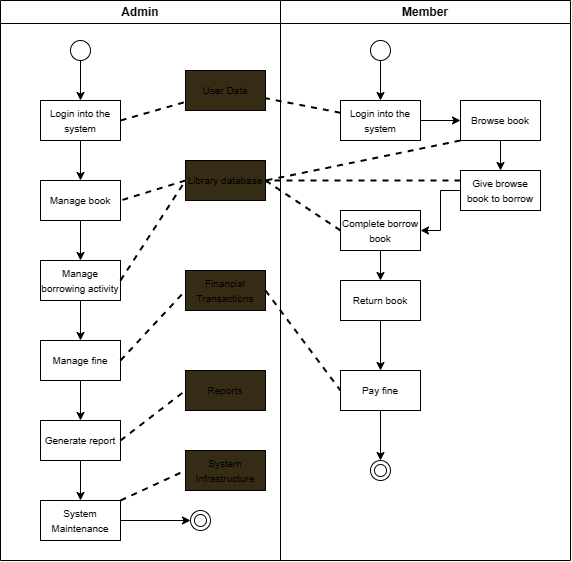

The diagram above was exported from draw.io. Its source (the exported page's mxGraphModel, read from the mxfile embedded in the PNG):
<mxGraphModel dx="835" dy="474" grid="1" gridSize="10" guides="1" tooltips="1" connect="1" arrows="1" fold="1" page="1" pageScale="1" pageWidth="850" pageHeight="1100" math="0" shadow="0">
  <root>
    <mxCell id="0" />
    <mxCell id="1" parent="0" />
    <mxCell id="72xBHVQKJBweaBBq_A6N-4" value="Admin" style="swimlane;whiteSpace=wrap;html=1;" vertex="1" parent="1">
      <mxGeometry x="160" y="80" width="280" height="560" as="geometry">
        <mxRectangle x="390" y="190" width="140" height="30" as="alternateBounds" />
      </mxGeometry>
    </mxCell>
    <mxCell id="72xBHVQKJBweaBBq_A6N-11" style="edgeStyle=orthogonalEdgeStyle;rounded=0;orthogonalLoop=1;jettySize=auto;html=1;entryX=0.5;entryY=0;entryDx=0;entryDy=0;" edge="1" parent="72xBHVQKJBweaBBq_A6N-4" source="72xBHVQKJBweaBBq_A6N-6" target="72xBHVQKJBweaBBq_A6N-8">
      <mxGeometry relative="1" as="geometry" />
    </mxCell>
    <mxCell id="72xBHVQKJBweaBBq_A6N-6" value="" style="ellipse;whiteSpace=wrap;html=1;aspect=fixed;" vertex="1" parent="72xBHVQKJBweaBBq_A6N-4">
      <mxGeometry x="70" y="40" width="20" height="20" as="geometry" />
    </mxCell>
    <mxCell id="72xBHVQKJBweaBBq_A6N-18" style="edgeStyle=orthogonalEdgeStyle;rounded=0;orthogonalLoop=1;jettySize=auto;html=1;" edge="1" parent="72xBHVQKJBweaBBq_A6N-4" source="72xBHVQKJBweaBBq_A6N-8" target="72xBHVQKJBweaBBq_A6N-14">
      <mxGeometry relative="1" as="geometry" />
    </mxCell>
    <mxCell id="72xBHVQKJBweaBBq_A6N-8" value="&lt;font style=&quot;font-size: 10px;&quot;&gt;Login into the system&lt;/font&gt;" style="rounded=0;whiteSpace=wrap;html=1;" vertex="1" parent="72xBHVQKJBweaBBq_A6N-4">
      <mxGeometry x="40" y="100" width="80" height="40" as="geometry" />
    </mxCell>
    <mxCell id="72xBHVQKJBweaBBq_A6N-19" style="edgeStyle=orthogonalEdgeStyle;rounded=0;orthogonalLoop=1;jettySize=auto;html=1;" edge="1" parent="72xBHVQKJBweaBBq_A6N-4" source="72xBHVQKJBweaBBq_A6N-14" target="72xBHVQKJBweaBBq_A6N-15">
      <mxGeometry relative="1" as="geometry" />
    </mxCell>
    <mxCell id="72xBHVQKJBweaBBq_A6N-14" value="&lt;font style=&quot;font-size: 10px;&quot;&gt;Manage book&lt;/font&gt;" style="rounded=0;whiteSpace=wrap;html=1;" vertex="1" parent="72xBHVQKJBweaBBq_A6N-4">
      <mxGeometry x="40" y="180" width="80" height="40" as="geometry" />
    </mxCell>
    <mxCell id="72xBHVQKJBweaBBq_A6N-20" style="edgeStyle=orthogonalEdgeStyle;rounded=0;orthogonalLoop=1;jettySize=auto;html=1;" edge="1" parent="72xBHVQKJBweaBBq_A6N-4" source="72xBHVQKJBweaBBq_A6N-15" target="72xBHVQKJBweaBBq_A6N-16">
      <mxGeometry relative="1" as="geometry" />
    </mxCell>
    <mxCell id="72xBHVQKJBweaBBq_A6N-15" value="&lt;font style=&quot;font-size: 10px;&quot;&gt;Manage borrowing activity&lt;/font&gt;" style="rounded=0;whiteSpace=wrap;html=1;" vertex="1" parent="72xBHVQKJBweaBBq_A6N-4">
      <mxGeometry x="40" y="260" width="80" height="40" as="geometry" />
    </mxCell>
    <mxCell id="72xBHVQKJBweaBBq_A6N-21" style="edgeStyle=orthogonalEdgeStyle;rounded=0;orthogonalLoop=1;jettySize=auto;html=1;" edge="1" parent="72xBHVQKJBweaBBq_A6N-4" source="72xBHVQKJBweaBBq_A6N-16" target="72xBHVQKJBweaBBq_A6N-17">
      <mxGeometry relative="1" as="geometry" />
    </mxCell>
    <mxCell id="72xBHVQKJBweaBBq_A6N-16" value="&lt;font style=&quot;font-size: 10px;&quot;&gt;Manage fine&lt;/font&gt;" style="rounded=0;whiteSpace=wrap;html=1;" vertex="1" parent="72xBHVQKJBweaBBq_A6N-4">
      <mxGeometry x="40" y="340" width="80" height="40" as="geometry" />
    </mxCell>
    <mxCell id="72xBHVQKJBweaBBq_A6N-24" style="edgeStyle=orthogonalEdgeStyle;rounded=0;orthogonalLoop=1;jettySize=auto;html=1;" edge="1" parent="72xBHVQKJBweaBBq_A6N-4" source="72xBHVQKJBweaBBq_A6N-17" target="72xBHVQKJBweaBBq_A6N-37">
      <mxGeometry relative="1" as="geometry" />
    </mxCell>
    <mxCell id="72xBHVQKJBweaBBq_A6N-17" value="&lt;font style=&quot;font-size: 10px;&quot;&gt;Generate report&lt;/font&gt;" style="rounded=0;whiteSpace=wrap;html=1;" vertex="1" parent="72xBHVQKJBweaBBq_A6N-4">
      <mxGeometry x="40" y="420" width="80" height="40" as="geometry" />
    </mxCell>
    <mxCell id="72xBHVQKJBweaBBq_A6N-23" value="" style="ellipse;html=1;shape=endState;fillColor=#FFFFFF;strokeColor=#020500;" vertex="1" parent="72xBHVQKJBweaBBq_A6N-4">
      <mxGeometry x="190" y="510" width="20" height="20" as="geometry" />
    </mxCell>
    <mxCell id="72xBHVQKJBweaBBq_A6N-38" style="edgeStyle=orthogonalEdgeStyle;rounded=0;orthogonalLoop=1;jettySize=auto;html=1;entryX=0;entryY=0.5;entryDx=0;entryDy=0;" edge="1" parent="72xBHVQKJBweaBBq_A6N-4" source="72xBHVQKJBweaBBq_A6N-37" target="72xBHVQKJBweaBBq_A6N-23">
      <mxGeometry relative="1" as="geometry" />
    </mxCell>
    <mxCell id="72xBHVQKJBweaBBq_A6N-37" value="&lt;font style=&quot;font-size: 10px;&quot;&gt;System Maintenance&lt;/font&gt;" style="rounded=0;whiteSpace=wrap;html=1;" vertex="1" parent="72xBHVQKJBweaBBq_A6N-4">
      <mxGeometry x="40" y="500" width="80" height="40" as="geometry" />
    </mxCell>
    <mxCell id="72xBHVQKJBweaBBq_A6N-39" value="&lt;font style=&quot;font-size: 10px;&quot;&gt;User Data&lt;/font&gt;" style="rounded=0;whiteSpace=wrap;html=1;fillColor=#362C15;" vertex="1" parent="72xBHVQKJBweaBBq_A6N-4">
      <mxGeometry x="185" y="70" width="80" height="40" as="geometry" />
    </mxCell>
    <mxCell id="72xBHVQKJBweaBBq_A6N-40" value="" style="endArrow=none;dashed=1;html=1;strokeWidth=2;rounded=0;exitX=1;exitY=0.5;exitDx=0;exitDy=0;" edge="1" parent="72xBHVQKJBweaBBq_A6N-4" source="72xBHVQKJBweaBBq_A6N-8" target="72xBHVQKJBweaBBq_A6N-39">
      <mxGeometry width="50" height="50" relative="1" as="geometry">
        <mxPoint x="250" y="170" as="sourcePoint" />
        <mxPoint x="180" y="120" as="targetPoint" />
      </mxGeometry>
    </mxCell>
    <mxCell id="72xBHVQKJBweaBBq_A6N-44" value="&lt;font style=&quot;font-size: 10px;&quot;&gt;Library database&lt;/font&gt;" style="rounded=0;whiteSpace=wrap;html=1;fillColor=#362C15;" vertex="1" parent="72xBHVQKJBweaBBq_A6N-4">
      <mxGeometry x="185" y="160" width="80" height="40" as="geometry" />
    </mxCell>
    <mxCell id="72xBHVQKJBweaBBq_A6N-45" value="" style="endArrow=none;dashed=1;html=1;strokeWidth=2;rounded=0;exitX=0;exitY=0.5;exitDx=0;exitDy=0;entryX=1;entryY=0.5;entryDx=0;entryDy=0;" edge="1" parent="72xBHVQKJBweaBBq_A6N-4" source="72xBHVQKJBweaBBq_A6N-44" target="72xBHVQKJBweaBBq_A6N-14">
      <mxGeometry width="50" height="50" relative="1" as="geometry">
        <mxPoint x="130" y="130" as="sourcePoint" />
        <mxPoint x="195" y="111" as="targetPoint" />
      </mxGeometry>
    </mxCell>
    <mxCell id="72xBHVQKJBweaBBq_A6N-46" value="" style="endArrow=none;dashed=1;html=1;strokeWidth=2;rounded=0;exitX=1;exitY=0.5;exitDx=0;exitDy=0;entryX=0;entryY=0.5;entryDx=0;entryDy=0;" edge="1" parent="72xBHVQKJBweaBBq_A6N-4" source="72xBHVQKJBweaBBq_A6N-15" target="72xBHVQKJBweaBBq_A6N-44">
      <mxGeometry width="50" height="50" relative="1" as="geometry">
        <mxPoint x="140" y="140" as="sourcePoint" />
        <mxPoint x="205" y="121" as="targetPoint" />
      </mxGeometry>
    </mxCell>
    <mxCell id="72xBHVQKJBweaBBq_A6N-52" value="&lt;span style=&quot;font-size: 10px;&quot;&gt;Financial Transactions&lt;/span&gt;" style="rounded=0;whiteSpace=wrap;html=1;fillColor=#362C15;" vertex="1" parent="72xBHVQKJBweaBBq_A6N-4">
      <mxGeometry x="185" y="270" width="80" height="40" as="geometry" />
    </mxCell>
    <mxCell id="72xBHVQKJBweaBBq_A6N-54" value="" style="endArrow=none;dashed=1;html=1;strokeWidth=2;rounded=0;exitX=1;exitY=0.5;exitDx=0;exitDy=0;entryX=0;entryY=0.5;entryDx=0;entryDy=0;" edge="1" parent="72xBHVQKJBweaBBq_A6N-4" source="72xBHVQKJBweaBBq_A6N-16" target="72xBHVQKJBweaBBq_A6N-52">
      <mxGeometry width="50" height="50" relative="1" as="geometry">
        <mxPoint x="130" y="130" as="sourcePoint" />
        <mxPoint x="195" y="111" as="targetPoint" />
      </mxGeometry>
    </mxCell>
    <mxCell id="72xBHVQKJBweaBBq_A6N-56" value="&lt;span style=&quot;font-size: 10px;&quot;&gt;Reports&lt;/span&gt;" style="rounded=0;whiteSpace=wrap;html=1;fillColor=#362C15;" vertex="1" parent="72xBHVQKJBweaBBq_A6N-4">
      <mxGeometry x="185" y="370" width="80" height="40" as="geometry" />
    </mxCell>
    <mxCell id="72xBHVQKJBweaBBq_A6N-58" value="&lt;span style=&quot;font-size: 10px;&quot;&gt;System Infrastructure&lt;/span&gt;" style="rounded=0;whiteSpace=wrap;html=1;fillColor=#362C15;" vertex="1" parent="72xBHVQKJBweaBBq_A6N-4">
      <mxGeometry x="185" y="450" width="80" height="40" as="geometry" />
    </mxCell>
    <mxCell id="72xBHVQKJBweaBBq_A6N-59" value="" style="endArrow=none;dashed=1;html=1;strokeWidth=2;rounded=0;exitX=1;exitY=0;exitDx=0;exitDy=0;entryX=0;entryY=0.5;entryDx=0;entryDy=0;" edge="1" parent="72xBHVQKJBweaBBq_A6N-4" source="72xBHVQKJBweaBBq_A6N-37" target="72xBHVQKJBweaBBq_A6N-58">
      <mxGeometry width="50" height="50" relative="1" as="geometry">
        <mxPoint x="130" y="370" as="sourcePoint" />
        <mxPoint x="195" y="300" as="targetPoint" />
      </mxGeometry>
    </mxCell>
    <mxCell id="72xBHVQKJBweaBBq_A6N-60" value="" style="endArrow=none;dashed=1;html=1;strokeWidth=2;rounded=0;exitX=1;exitY=0.5;exitDx=0;exitDy=0;entryX=0;entryY=0.5;entryDx=0;entryDy=0;" edge="1" parent="72xBHVQKJBweaBBq_A6N-4" source="72xBHVQKJBweaBBq_A6N-17" target="72xBHVQKJBweaBBq_A6N-56">
      <mxGeometry width="50" height="50" relative="1" as="geometry">
        <mxPoint x="140" y="380" as="sourcePoint" />
        <mxPoint x="205" y="310" as="targetPoint" />
      </mxGeometry>
    </mxCell>
    <mxCell id="72xBHVQKJBweaBBq_A6N-5" value="Member" style="swimlane;whiteSpace=wrap;html=1;" vertex="1" parent="1">
      <mxGeometry x="440" y="80" width="290" height="560" as="geometry" />
    </mxCell>
    <mxCell id="72xBHVQKJBweaBBq_A6N-13" style="edgeStyle=orthogonalEdgeStyle;rounded=0;orthogonalLoop=1;jettySize=auto;html=1;entryX=0.5;entryY=0;entryDx=0;entryDy=0;" edge="1" parent="72xBHVQKJBweaBBq_A6N-5" source="72xBHVQKJBweaBBq_A6N-7" target="72xBHVQKJBweaBBq_A6N-12">
      <mxGeometry relative="1" as="geometry" />
    </mxCell>
    <mxCell id="72xBHVQKJBweaBBq_A6N-7" value="" style="ellipse;whiteSpace=wrap;html=1;aspect=fixed;" vertex="1" parent="72xBHVQKJBweaBBq_A6N-5">
      <mxGeometry x="90" y="40" width="20" height="20" as="geometry" />
    </mxCell>
    <mxCell id="72xBHVQKJBweaBBq_A6N-31" style="edgeStyle=orthogonalEdgeStyle;rounded=0;orthogonalLoop=1;jettySize=auto;html=1;entryX=0;entryY=0.5;entryDx=0;entryDy=0;" edge="1" parent="72xBHVQKJBweaBBq_A6N-5" source="72xBHVQKJBweaBBq_A6N-12" target="72xBHVQKJBweaBBq_A6N-25">
      <mxGeometry relative="1" as="geometry" />
    </mxCell>
    <mxCell id="72xBHVQKJBweaBBq_A6N-12" value="&lt;font style=&quot;font-size: 10px;&quot;&gt;Login into the system&lt;/font&gt;" style="rounded=0;whiteSpace=wrap;html=1;" vertex="1" parent="72xBHVQKJBweaBBq_A6N-5">
      <mxGeometry x="60" y="100" width="80" height="40" as="geometry" />
    </mxCell>
    <mxCell id="72xBHVQKJBweaBBq_A6N-32" style="edgeStyle=orthogonalEdgeStyle;rounded=0;orthogonalLoop=1;jettySize=auto;html=1;entryX=0.5;entryY=0;entryDx=0;entryDy=0;" edge="1" parent="72xBHVQKJBweaBBq_A6N-5" source="72xBHVQKJBweaBBq_A6N-25" target="72xBHVQKJBweaBBq_A6N-26">
      <mxGeometry relative="1" as="geometry" />
    </mxCell>
    <mxCell id="72xBHVQKJBweaBBq_A6N-25" value="&lt;font style=&quot;font-size: 10px;&quot;&gt;Browse book&lt;/font&gt;" style="rounded=0;whiteSpace=wrap;html=1;" vertex="1" parent="72xBHVQKJBweaBBq_A6N-5">
      <mxGeometry x="180" y="100" width="80" height="40" as="geometry" />
    </mxCell>
    <mxCell id="72xBHVQKJBweaBBq_A6N-33" style="edgeStyle=orthogonalEdgeStyle;rounded=0;orthogonalLoop=1;jettySize=auto;html=1;entryX=1;entryY=0.5;entryDx=0;entryDy=0;" edge="1" parent="72xBHVQKJBweaBBq_A6N-5" source="72xBHVQKJBweaBBq_A6N-26" target="72xBHVQKJBweaBBq_A6N-27">
      <mxGeometry relative="1" as="geometry" />
    </mxCell>
    <mxCell id="72xBHVQKJBweaBBq_A6N-26" value="&lt;font style=&quot;font-size: 10px;&quot;&gt;Give browse book to borrow&lt;/font&gt;" style="rounded=0;whiteSpace=wrap;html=1;" vertex="1" parent="72xBHVQKJBweaBBq_A6N-5">
      <mxGeometry x="180" y="170" width="80" height="40" as="geometry" />
    </mxCell>
    <mxCell id="72xBHVQKJBweaBBq_A6N-34" style="edgeStyle=orthogonalEdgeStyle;rounded=0;orthogonalLoop=1;jettySize=auto;html=1;" edge="1" parent="72xBHVQKJBweaBBq_A6N-5" source="72xBHVQKJBweaBBq_A6N-27" target="72xBHVQKJBweaBBq_A6N-28">
      <mxGeometry relative="1" as="geometry" />
    </mxCell>
    <mxCell id="72xBHVQKJBweaBBq_A6N-27" value="&lt;font style=&quot;font-size: 10px;&quot;&gt;Complete borrow book&lt;/font&gt;" style="rounded=0;whiteSpace=wrap;html=1;" vertex="1" parent="72xBHVQKJBweaBBq_A6N-5">
      <mxGeometry x="60" y="210" width="80" height="40" as="geometry" />
    </mxCell>
    <mxCell id="72xBHVQKJBweaBBq_A6N-35" style="edgeStyle=orthogonalEdgeStyle;rounded=0;orthogonalLoop=1;jettySize=auto;html=1;" edge="1" parent="72xBHVQKJBweaBBq_A6N-5" source="72xBHVQKJBweaBBq_A6N-28" target="72xBHVQKJBweaBBq_A6N-29">
      <mxGeometry relative="1" as="geometry" />
    </mxCell>
    <mxCell id="72xBHVQKJBweaBBq_A6N-28" value="&lt;font style=&quot;font-size: 10px;&quot;&gt;Return book&lt;/font&gt;" style="rounded=0;whiteSpace=wrap;html=1;" vertex="1" parent="72xBHVQKJBweaBBq_A6N-5">
      <mxGeometry x="60" y="280" width="80" height="40" as="geometry" />
    </mxCell>
    <mxCell id="72xBHVQKJBweaBBq_A6N-36" style="edgeStyle=orthogonalEdgeStyle;rounded=0;orthogonalLoop=1;jettySize=auto;html=1;entryX=0.5;entryY=0;entryDx=0;entryDy=0;" edge="1" parent="72xBHVQKJBweaBBq_A6N-5" source="72xBHVQKJBweaBBq_A6N-29" target="72xBHVQKJBweaBBq_A6N-30">
      <mxGeometry relative="1" as="geometry" />
    </mxCell>
    <mxCell id="72xBHVQKJBweaBBq_A6N-29" value="&lt;span style=&quot;font-size: 10px;&quot;&gt;Pay fine&lt;/span&gt;" style="rounded=0;whiteSpace=wrap;html=1;" vertex="1" parent="72xBHVQKJBweaBBq_A6N-5">
      <mxGeometry x="60" y="370" width="80" height="40" as="geometry" />
    </mxCell>
    <mxCell id="72xBHVQKJBweaBBq_A6N-30" value="" style="ellipse;html=1;shape=endState;fillColor=#FFFFFF;strokeColor=#020500;" vertex="1" parent="72xBHVQKJBweaBBq_A6N-5">
      <mxGeometry x="90" y="460" width="20" height="20" as="geometry" />
    </mxCell>
    <mxCell id="72xBHVQKJBweaBBq_A6N-43" value="" style="endArrow=none;dashed=1;html=1;strokeWidth=2;rounded=0;" edge="1" parent="1" source="72xBHVQKJBweaBBq_A6N-12" target="72xBHVQKJBweaBBq_A6N-39">
      <mxGeometry width="50" height="50" relative="1" as="geometry">
        <mxPoint x="290" y="210" as="sourcePoint" />
        <mxPoint x="355" y="210" as="targetPoint" />
      </mxGeometry>
    </mxCell>
    <mxCell id="72xBHVQKJBweaBBq_A6N-48" value="" style="endArrow=none;dashed=1;html=1;strokeWidth=2;rounded=0;exitX=0;exitY=1;exitDx=0;exitDy=0;entryX=1;entryY=0.5;entryDx=0;entryDy=0;" edge="1" parent="1" source="72xBHVQKJBweaBBq_A6N-25" target="72xBHVQKJBweaBBq_A6N-44">
      <mxGeometry width="50" height="50" relative="1" as="geometry">
        <mxPoint x="320" y="240" as="sourcePoint" />
        <mxPoint x="385" y="221" as="targetPoint" />
      </mxGeometry>
    </mxCell>
    <mxCell id="72xBHVQKJBweaBBq_A6N-50" value="" style="endArrow=none;dashed=1;html=1;strokeWidth=2;rounded=0;exitX=0;exitY=0.25;exitDx=0;exitDy=0;entryX=1;entryY=0.5;entryDx=0;entryDy=0;" edge="1" parent="1" source="72xBHVQKJBweaBBq_A6N-26" target="72xBHVQKJBweaBBq_A6N-44">
      <mxGeometry width="50" height="50" relative="1" as="geometry">
        <mxPoint x="330" y="250" as="sourcePoint" />
        <mxPoint x="395" y="231" as="targetPoint" />
      </mxGeometry>
    </mxCell>
    <mxCell id="72xBHVQKJBweaBBq_A6N-51" value="" style="endArrow=none;dashed=1;html=1;strokeWidth=2;rounded=0;exitX=1;exitY=0.5;exitDx=0;exitDy=0;entryX=0;entryY=0.5;entryDx=0;entryDy=0;" edge="1" parent="1" source="72xBHVQKJBweaBBq_A6N-44" target="72xBHVQKJBweaBBq_A6N-27">
      <mxGeometry width="50" height="50" relative="1" as="geometry">
        <mxPoint x="340" y="260" as="sourcePoint" />
        <mxPoint x="405" y="241" as="targetPoint" />
      </mxGeometry>
    </mxCell>
    <mxCell id="72xBHVQKJBweaBBq_A6N-55" value="" style="endArrow=none;dashed=1;html=1;strokeWidth=2;rounded=0;exitX=1;exitY=0.5;exitDx=0;exitDy=0;entryX=0;entryY=0.5;entryDx=0;entryDy=0;" edge="1" parent="1" source="72xBHVQKJBweaBBq_A6N-52" target="72xBHVQKJBweaBBq_A6N-29">
      <mxGeometry width="50" height="50" relative="1" as="geometry">
        <mxPoint x="300" y="220" as="sourcePoint" />
        <mxPoint x="365" y="201" as="targetPoint" />
      </mxGeometry>
    </mxCell>
  </root>
</mxGraphModel>